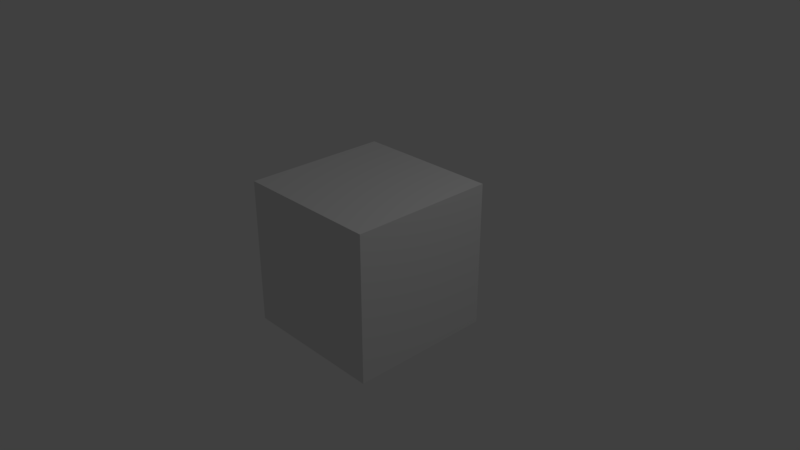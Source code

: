 # Source: Property.blend  (saved by Blender 2.78.5; exported with 4.5.12 LTS)
import bpy
from mathutils import Matrix  # noqa: F401  (used for matrix-valued properties, if any)

bpy.ops.wm.read_factory_settings(use_empty=True)
scene = bpy.context.scene
scene.name = 'Scene'

# ---- collections
col_collection_1 = bpy.data.collections.new('Collection 1'); scene.collection.children.link(col_collection_1)

# ---- materials (node trees are filled in below, after node groups)
mat_material = bpy.data.materials.new('Material')
mat_material.alpha_threshold = 0.0
mat_material.use_transparent_shadow = False
mat_material.roughness = 0.5
mat_material.line_color = (0.0, 0.0, 0.0, 1.0)

# ---- material node trees

# ---- world
world_world = bpy.data.worlds.new('World'); scene.world = world_world
world_world.color = (0.05088, 0.05088, 0.05088)
world_world.use_sun_shadow = False
world_world.sun_shadow_jitter_overblur = 0.0
world_world.cycles.sampling_method = 'MANUAL'

# ---- cameras
cam_camera = bpy.data.cameras.new('Camera')
cam_camera.clip_end = 100.0
cam_camera.lens = 35.0
cam_camera.sensor_width = 32.0
cam_camera.sensor_height = 18.0
cam_camera.ortho_scale = 7.314
cam_camera.dof.focus_distance = 0.0
cam_camera.dof.aperture_fstop = 128.0

# ---- lights
light_lamp = bpy.data.lights.new('Lamp', 'POINT')
light_lamp.transmission_factor = 0.0
light_lamp.cutoff_distance = 30.0
light_lamp.energy = 100.0
light_lamp.shadow_buffer_clip_start = 1.001
light_lamp.shadow_soft_size = 0.1
light_lamp.shadow_maximum_resolution = 0.006
light_lamp.use_absolute_resolution = True

# ---- meshes
me_cube = bpy.data.meshes.new('Cube')
me_cube.from_pydata([(1.0, 1.0, -1.0), (1.0, -1.0, -1.0), (-1.0, -1.0, -1.0), (-1.0, 1.0, -1.0), (1.0, 1.0, 1.0), (1.0, -1.0, 1.0), (-1.0, -1.0, 1.0), (-1.0, 1.0, 1.0)], [], [(0, 1, 2, 3), (4, 7, 6, 5), (0, 4, 5, 1), (1, 5, 6, 2), (2, 6, 7, 3), (4, 0, 3, 7)])
me_cube.materials.append(mat_material)
me_cube.use_remesh_preserve_volume = False
me_cube.use_remesh_preserve_attributes = False
me_cube.use_mirror_vertex_groups = False
me_cube.update()

# ---- objects
ob_cube = bpy.data.objects.new('Cube', me_cube)
ob_lamp = bpy.data.objects.new('Lamp', light_lamp)
ob_camera = bpy.data.objects.new('Camera', cam_camera)

# ---- transforms, parenting, visibility, modifiers, constraints
ob_cube.location = (0.0, 0.0, 0.0)
ob_cube.lock_rotations_4d = False
ob_cube.empty_display_type = 'ARROWS'
ob_cube.lineart.crease_threshold = 0.0
ob_lamp.location = (4.076, 1.005, 5.904)
ob_lamp.rotation_euler = (0.6503, 0.05522, 1.866)
ob_lamp.lock_rotations_4d = False
ob_lamp.empty_display_type = 'ARROWS'
ob_lamp.color = (0.0, 0.0, 0.0, 0.0)
ob_lamp.lineart.crease_threshold = 0.0
ob_camera.location = (7.481, -6.508, 5.344)
ob_camera.rotation_euler = (1.109, 0.0, 0.8149)
ob_camera.lock_rotations_4d = False
ob_camera.empty_display_type = 'ARROWS'
ob_camera.color = (0.0, 0.0, 0.0, 0.0)
ob_camera.display_type = 'WIRE'
ob_camera.lineart.crease_threshold = 0.0

# ---- collection membership
col_collection_1.objects.link(ob_cube)
col_collection_1.objects.link(ob_lamp)
col_collection_1.objects.link(ob_camera)

# ---- scene / render settings (as saved in the file)
scene.camera = ob_camera
scene.frame_start = 1; scene.frame_end = 250; scene.frame_set(1)
scene.render.engine = 'BLENDER_EEVEE_NEXT'
scene.render.resolution_percentage = 50
scene.render.dither_intensity = 0.0
scene.cycles.use_denoising = False
scene.cycles.samples = 128
scene.cycles.sampling_pattern = 'TABULATED_SOBOL'
scene.cycles.use_adaptive_sampling = False
scene.cycles.use_light_tree = False
scene.cycles.blur_glossy = 0.0
scene.cycles.sample_clamp_indirect = 0.0
scene.view_settings.view_transform = 'Standard'
bpy.context.view_layer.update()
